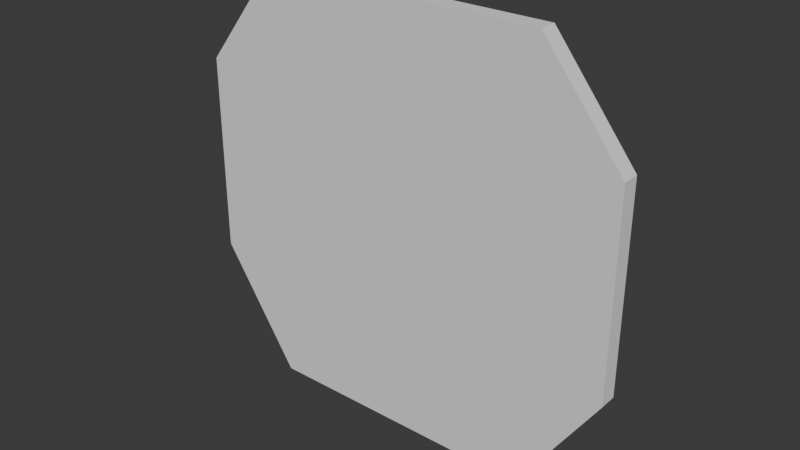 # Source: door-single.blend  (saved by Blender 4.4.32; exported with 4.5.12 LTS)
import bpy
from mathutils import Matrix  # noqa: F401  (used for matrix-valued properties, if any)

bpy.ops.wm.read_factory_settings(use_empty=True)
scene = bpy.context.scene
scene.name = 'Scene'

# ---- world
world_world = bpy.data.worlds.new('World'); scene.world = world_world
world_world.use_nodes = True; world_world.node_tree.nodes.clear()
_N = world_world.node_tree.nodes; _L = world_world.node_tree.links
n0 = _N.new('ShaderNodeOutputWorld'); n0.name = 'World Output'; n0.location = (300, 300)
n1 = _N.new('ShaderNodeBackground'); n1.name = 'Background'; n1.location = (10, 300)
n1.inputs[0].default_value = (0.05088, 0.05088, 0.05088, 1.0)
_L.new(n1.outputs[0], n0.inputs[0])
n0.is_active_output = True
world_world.color = (0.05088, 0.05088, 0.05088)
world_world.sun_shadow_jitter_overblur = 0.0

# ---- meshes
me_plane_001 = bpy.data.meshes.new('Plane.001')
me_plane_001.from_pydata([(-0.701, 0.005072, 0.0), (0.701, 0.005072, 0.0), (-0.701, 0.09206, 0.0), (0.701, 0.09206, 0.0), (-0.704, 0.005072, 2.1), (0.704, 0.005072, 2.1), (-0.704, 0.09206, 2.1), (0.704, 0.09206, 2.1), (1.1, 0.09206, 0.6), (1.1, 0.09206, 1.6), (1.1, 0.005072, 1.6), (1.1, 0.005072, 0.6), (-1.1, 0.005072, 0.6), (-1.1, 0.005072, 1.6), (-1.1, 0.09206, 1.6), (-1.1, 0.09206, 0.6)], [], [(0, 2, 3, 1), (4, 5, 7, 6), (10, 9, 7, 5), (14, 13, 4, 6), (9, 14, 6, 7), (13, 10, 5, 4), (0, 1, 11, 12), (12, 11, 10, 13), (3, 2, 15, 8), (8, 15, 14, 9), (2, 0, 12, 15), (15, 12, 13, 14), (1, 3, 8, 11), (11, 8, 9, 10)])
_uv = me_plane_001.uv_layers.new(name='UVMap')
_uv.uv.foreach_set('vector', [0.0, 0.0, 0.0, 1.0, 1.0, 1.0, 1.0, 0.0, 0.0, 0.0, 1.0, 0.0, 1.0, 1.0, 0.0, 1.0, 1.0, 0.0, 1.0, 1.0, 1.0, 1.0, 1.0, 0.0, 0.0, 1.0, 0.0, 0.0, 0.0, 0.0, 0.0, 1.0, 1.0, 1.0, 0.0, 1.0, 0.0, 1.0, 1.0, 1.0, 0.0, 0.0, 1.0, 0.0, 1.0, 0.0, 0.0, 0.0, 0.0, 0.0, 1.0, 0.0, 1.0, 0.0, 0.0, 0.0, 0.0, 0.0, 1.0, 0.0, 1.0, 0.0, 0.0, 0.0, 1.0, 1.0, 0.0, 1.0, 0.0, 1.0, 1.0, 1.0, 1.0, 1.0, 0.0, 1.0, 0.0, 1.0, 1.0, 1.0, 0.0, 1.0, 0.0, 0.0, 0.0, 0.0, 0.0, 1.0, 0.0, 1.0, 0.0, 0.0, 0.0, 0.0, 0.0, 1.0, 1.0, 0.0, 1.0, 1.0, 1.0, 1.0, 1.0, 0.0, 1.0, 0.0, 1.0, 1.0, 1.0, 1.0, 1.0, 0.0])
me_plane_001.update()

# ---- objects
ob_door = bpy.data.objects.new('Door', me_plane_001)

# ---- transforms, parenting, visibility, modifiers, constraints
ob_door.location = (0.0, 0.0, 0.0)
ob_door.scale = (1.17, 1.17, 1.17)

# ---- collection membership
scene.collection.objects.link(ob_door)

# ---- scene / render settings (as saved in the file)
scene.frame_start = 1; scene.frame_end = 250; scene.frame_set(0)
scene.render.engine = 'BLENDER_EEVEE_NEXT'
bpy.context.view_layer.update()

# ---- added for rendering (the .blend has no active camera and no usable light): camera, sun
cam_auto = bpy.data.cameras.new('AutoCamera')
cam_auto.lens = 50.0
cam_auto.sensor_width = 36.0
cam_auto.clip_end = 1000.0
ob_auto_camera = bpy.data.objects.new('AutoCamera', cam_auto)
scene.collection.objects.link(ob_auto_camera)
ob_auto_camera.location = (3.29313, -3.89495, 3.8628)
ob_auto_camera.rotation_euler = (1.09748, -7.21219e-08, 0.694738)
scene.camera = ob_auto_camera
light_auto_sun = bpy.data.lights.new('AutoSun', 'SUN')
light_auto_sun.energy = 3.0
light_auto_sun.angle = 0.0523599
ob_auto_sun = bpy.data.objects.new('AutoSun', light_auto_sun)
scene.collection.objects.link(ob_auto_sun)
ob_auto_sun.rotation_euler = (0.872665, 0.174533, 0.523599)
bpy.context.view_layer.update()
